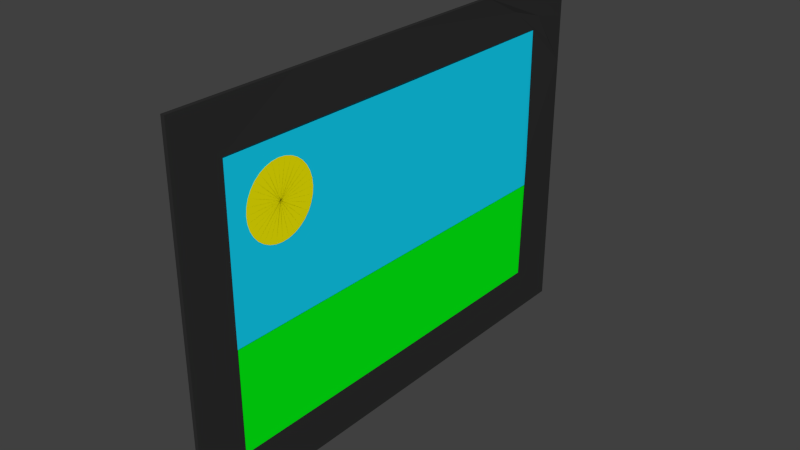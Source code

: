 # Source: 013_picture.blend  (saved by Blender 2.76.0; exported with 4.5.12 LTS)
import bpy
from mathutils import Matrix  # noqa: F401  (used for matrix-valued properties, if any)

bpy.ops.wm.read_factory_settings(use_empty=True)
scene = bpy.context.scene
scene.name = 'Scene'

# ---- collections
col_collection_1 = bpy.data.collections.new('Collection 1'); scene.collection.children.link(col_collection_1)

# ---- materials (node trees are filled in below, after node groups)
mat_material = bpy.data.materials.new('Material')
mat_material.alpha_threshold = 0.0
mat_material.use_transparent_shadow = False
mat_material.diffuse_color = (0.0291, 0.0291, 0.0291, 1.0)
mat_material.roughness = 0.5
mat_material.line_color = (0.0, 0.0, 0.0, 1.0)
mat_material_001 = bpy.data.materials.new('Material.001')
mat_material_001.alpha_threshold = 0.0
mat_material_001.use_transparent_shadow = False
mat_material_001.diffuse_color = (0.0, 1.0, 0.007477, 1.0)
mat_material_001.roughness = 0.5
mat_material_003 = bpy.data.materials.new('Material.003')
mat_material_003.alpha_threshold = 0.0
mat_material_003.use_transparent_shadow = False
mat_material_003.diffuse_color = (1.0, 0.9354, 0.0009344, 1.0)
mat_material_003.specular_color = (1.0, 0.8381, 0.0009693)
mat_material_003.roughness = 0.5
mat_material_003.specular_intensity = 1.0
mat_material_002 = bpy.data.materials.new('Material.002')
mat_material_002.alpha_threshold = 0.0
mat_material_002.use_transparent_shadow = False
mat_material_002.diffuse_color = (0.007394, 0.7093, 1.0, 1.0)
mat_material_002.roughness = 0.5

# ---- material node trees

# ---- world
world_world = bpy.data.worlds.new('World'); scene.world = world_world
world_world.color = (0.05088, 0.05088, 0.05088)
world_world.use_sun_shadow = False
world_world.sun_shadow_jitter_overblur = 0.0
world_world.cycles.sampling_method = 'MANUAL'
world_world.cycles.sample_map_resolution = 256

# ---- meshes
me_cube = bpy.data.meshes.new('Cube')
me_cube.from_pydata([(0.008457, 1.027, -0.7399), (0.008457, -1.02, -0.7399), (-0.007857, -1.02, -0.7399), (-0.007857, 1.027, -0.7399), (0.008457, 1.027, 0.75), (0.008457, -1.02, 0.75), (-0.007857, -1.02, 0.75), (-0.007857, 1.027, 0.75), (0.008457, 0.003589, -0.7399), (0.0003002, 1.027, -0.7399), (0.008457, 1.027, 0.00505), (0.0003002, -1.02, -0.7399), (0.008457, -1.02, 0.00505), (-0.007857, 0.003589, -0.7399), (-0.007857, -1.02, 0.00505), (-0.007857, 1.027, 0.00505), (0.008457, 0.003588, 0.75), (0.0003002, 1.027, 0.75), (0.0003002, -1.02, 0.75), (-0.007857, 0.003589, 0.75), (0.0003002, 1.027, 0.00505), (-0.007857, 0.003589, 0.00505), (0.0003002, -1.02, 0.00505), (0.0003002, 0.003589, 0.75), (0.0003002, 0.003589, -0.7399), (0.008457, -0.5083, -0.7399), (0.008457, 1.027, 0.3775), (0.008457, -1.02, 0.3775), (0.008457, -0.5083, 0.75), (0.008457, 0.5155, -0.7399), (0.008457, 1.027, -0.3674), (0.008457, -1.02, -0.3674), (0.008457, 0.5155, 0.75), (0.008457, -0.8243, 0.00505), (0.01672, 0.8187, 0.00505), (0.008457, 0.003589, -0.5507), (0.0107, -0.01377, 0.5574), (0.007557, 0.8285, 0.5557), (0.008457, 0.8141, -0.5484), (0.008457, -0.8226, -0.549), (0.008457, -0.8243, 0.5574), (0.008457, -0.7643, -0.7399), (0.008457, -1.02, -0.5536), (0.008457, -0.9214, -0.5243), (0.008457, -0.6655, -0.6444), (0.008457, -0.8428, -0.599), (0.008457, 1.027, 0.5637), (0.008457, 0.7714, 0.75), (0.01217, 0.9356, 0.4886), (0.004891, 0.7024, 0.6541), (0.009299, 0.8571, 0.606), (0.006219, -0.4449, 0.3291), (0.006247, -0.4477, 0.3584), (0.006275, -0.4563, 0.3865), (0.0063, -0.4701, 0.4125), (0.006322, -0.4888, 0.4352), (0.00634, -0.5115, 0.4539), (0.006353, -0.5375, 0.4677), (0.006362, -0.5656, 0.4763), (0.006365, -0.5949, 0.4792), (0.006362, -0.6242, 0.4763), (0.006353, -0.6523, 0.4677), (0.00634, -0.6782, 0.4539), (0.006322, -0.701, 0.4352), (0.0063, -0.7196, 0.4125), (0.006275, -0.7335, 0.3865), (0.006247, -0.742, 0.3584), (0.006219, -0.7449, 0.3291), (0.00619, -0.742, 0.2999), (0.006163, -0.7335, 0.2717), (0.006138, -0.7196, 0.2458), (0.006116, -0.701, 0.223), (0.006098, -0.6782, 0.2044), (0.006084, -0.6523, 0.1905), (0.006076, -0.6242, 0.182), (0.006073, -0.5949, 0.1791), (0.006076, -0.5656, 0.182), (0.006084, -0.5375, 0.1905), (0.006098, -0.5115, 0.2044), (0.006116, -0.4888, 0.223), (0.006138, -0.4701, 0.2458), (0.006163, -0.4563, 0.2717), (0.00619, -0.4477, 0.2999), (0.006219, -0.6033, 0.3291), (0.006217, -0.6031, 0.3275), (0.006216, -0.6026, 0.3259), (0.006214, -0.6019, 0.3245), (0.006213, -0.6008, 0.3232), (0.006212, -0.5995, 0.3222), (0.006211, -0.5981, 0.3214), (0.006211, -0.5965, 0.3209), (0.006211, -0.5949, 0.3207), (0.006211, -0.5932, 0.3209), (0.006211, -0.5917, 0.3214), (0.006212, -0.5902, 0.3222), (0.006213, -0.589, 0.3232), (0.006214, -0.5879, 0.3245), (0.006216, -0.5871, 0.3259), (0.006217, -0.5867, 0.3275), (0.006219, -0.5865, 0.3291), (0.00622, -0.5867, 0.3308), (0.006222, -0.5871, 0.3323), (0.006223, -0.5879, 0.3338), (0.006225, -0.589, 0.3351), (0.006226, -0.5902, 0.3361), (0.006226, -0.5917, 0.3369), (0.006227, -0.5932, 0.3374), (0.006227, -0.5949, 0.3375), (0.006227, -0.5965, 0.3374), (0.006226, -0.5981, 0.3369), (0.006226, -0.5995, 0.3361), (0.006225, -0.6008, 0.3351), (0.006223, -0.6019, 0.3338), (0.006222, -0.6026, 0.3323), (0.00622, -0.6031, 0.3308), (0.006873, -0.9895, -0.1258), (0.003925, -0.9895, 0.5574), (0.006873, 1.002, -0.1258), (0.003925, 1.002, 0.5574), (0.006433, -0.9895, -0.5958), (0.004365, -0.9895, -0.1166), (0.006433, 1.002, -0.5958), (0.004365, 1.002, -0.1166)], [], [(24, 11, 2, 13), (23, 19, 6, 18), (40, 28, 5, 27), (22, 18, 6, 14), (21, 19, 7, 15), (20, 9, 3, 15), (17, 20, 15, 7), (4, 46, 26, 10, 20, 17), (10, 30, 0, 9, 20), (13, 21, 15, 3), (2, 14, 21, 13), (14, 6, 19, 21), (11, 22, 14, 2), (1, 42, 31, 12, 22, 11), (12, 27, 5, 18, 22), (39, 33, 12, 31, 43), (37, 49, 32, 16, 36), (16, 23, 18, 5, 28), (4, 17, 23, 16, 32, 47), (17, 7, 19, 23), (9, 24, 13, 3), (0, 29, 8, 24, 9), (8, 25, 41, 1, 11, 24), (10, 26, 48, 37, 34), (50, 47, 32, 49), (29, 38, 35, 8), (0, 30, 38, 29), (30, 10, 34, 38), (45, 43, 31, 42), (8, 35, 39, 44, 25), (33, 40, 27, 12), (36, 16, 28, 40), (41, 45, 42, 1), (25, 44, 45, 41), (44, 39, 43, 45), (48, 50, 49, 37), (26, 46, 50, 48), (46, 4, 47, 50), (55, 54, 86, 87), (82, 81, 113, 114), (69, 68, 100, 101), (56, 55, 87, 88), (51, 82, 114, 83), (70, 69, 101, 102), (57, 56, 88, 89), (71, 70, 102, 103), (58, 57, 89, 90), (72, 71, 103, 104), (59, 58, 90, 91), (73, 72, 104, 105), (60, 59, 91, 92), (74, 73, 105, 106), (61, 60, 92, 93), (75, 74, 106, 107), (62, 61, 93, 94), (76, 75, 107, 108), (63, 62, 94, 95), (77, 76, 108, 109), (64, 63, 95, 96), (78, 77, 109, 110), (65, 64, 96, 97), (52, 51, 83, 84), (79, 78, 110, 111), (66, 65, 97, 98), (53, 52, 84, 85), (80, 79, 111, 112), (67, 66, 98, 99), (54, 53, 85, 86), (81, 80, 112, 113), (68, 67, 99, 100), (115, 116, 118, 117), (119, 120, 122, 121)])
me_cube.polygons.foreach_set('material_index', [0, 0, 0, 0, 0, 0, 0, 0, 0, 0, 0, 0, 0, 0, 0, 0, 0, 0, 0, 0, 0, 0, 0, 0, 0, 0, 0, 0, 0, 0, 0, 0, 0, 0, 0, 0, 0, 0, 2, 2, 2, 2, 2, 2, 2, 2, 2, 2, 2, 2, 2, 2, 2, 2, 2, 2, 2, 2, 2, 2, 2, 2, 2, 2, 2, 2, 2, 2, 2, 2, 3, 1])
me_cube.materials.append(mat_material)
me_cube.materials.append(mat_material_001)
me_cube.materials.append(mat_material_003)
me_cube.materials.append(mat_material_002)
me_cube.use_remesh_preserve_volume = False
me_cube.use_remesh_preserve_attributes = False
me_cube.use_mirror_vertex_groups = False
me_cube.update()

# ---- objects
ob_picture1 = bpy.data.objects.new('picture1', me_cube)

# ---- transforms, parenting, visibility, modifiers, constraints
ob_picture1.location = (-0.01464, 0.0161, 0.7798)
ob_picture1.lock_rotations_4d = False
ob_picture1.empty_display_type = 'ARROWS'
ob_picture1.lineart.crease_threshold = 0.0

# ---- collection membership
col_collection_1.objects.link(ob_picture1)

# ---- scene / render settings (as saved in the file)
scene.frame_start = 1; scene.frame_end = 250; scene.frame_set(1)
scene.render.engine = 'BLENDER_EEVEE_NEXT'
scene.render.resolution_percentage = 50
scene.render.dither_intensity = 0.0
scene.cycles.use_denoising = False
scene.cycles.samples = 10
scene.cycles.sampling_pattern = 'TABULATED_SOBOL'
scene.cycles.light_sampling_threshold = 0.0
scene.cycles.use_adaptive_sampling = False
scene.cycles.use_light_tree = False
scene.cycles.blur_glossy = 0.0
scene.cycles.pixel_filter_type = 'GAUSSIAN'
scene.cycles.sample_clamp_indirect = 0.0
scene.view_settings.view_transform = 'Standard'
bpy.context.view_layer.update()

# ---- added for rendering (the .blend has no active camera and no usable light): camera, sun
cam_auto = bpy.data.cameras.new('AutoCamera')
cam_auto.lens = 50.0
cam_auto.sensor_width = 36.0
cam_auto.clip_end = 1000.0
ob_auto_camera = bpy.data.objects.new('AutoCamera', cam_auto)
scene.collection.objects.link(ob_auto_camera)
ob_auto_camera.location = (2.33281, -2.79194, 2.65926)
ob_auto_camera.rotation_euler = (1.09748, -7.21219e-08, 0.694738)
scene.camera = ob_auto_camera
light_auto_sun = bpy.data.lights.new('AutoSun', 'SUN')
light_auto_sun.energy = 3.0
light_auto_sun.angle = 0.0523599
ob_auto_sun = bpy.data.objects.new('AutoSun', light_auto_sun)
scene.collection.objects.link(ob_auto_sun)
ob_auto_sun.rotation_euler = (0.872665, 0.174533, 0.523599)
bpy.context.view_layer.update()
